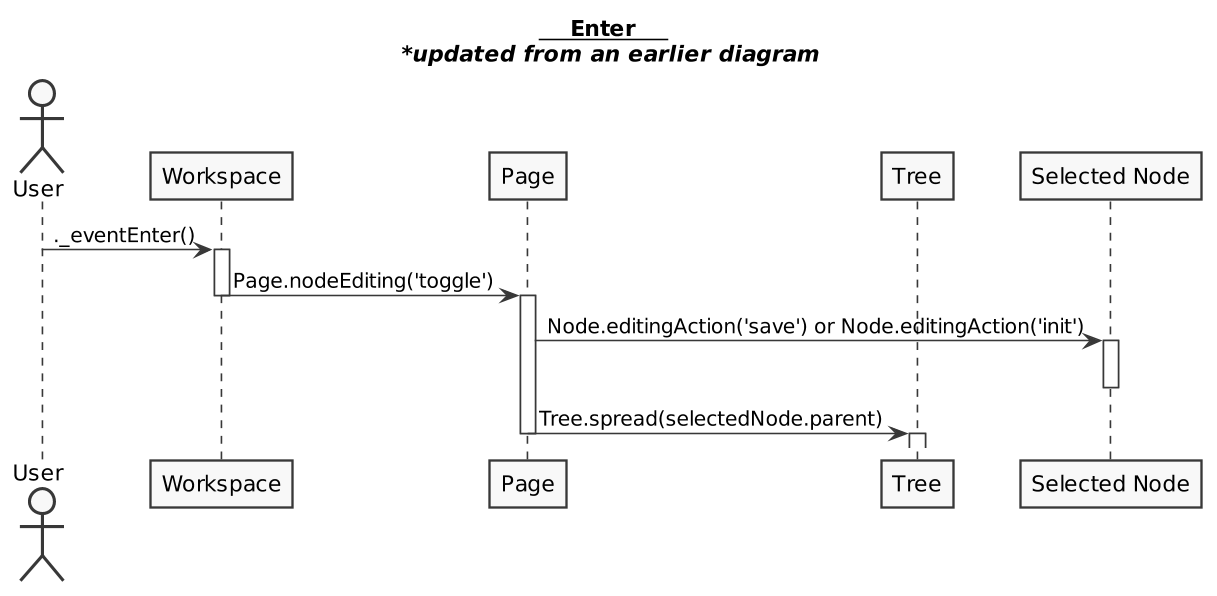

The diagram above was rendered by PlantUML. Its source (embedded in the PNG):
@startuml

skinparam monochrome true
skinparam shadowing false
skinparam dpi 150

title __**    Enter    **__ \n //*updated from an earlier diagram//

actor User as U
participant Workspace as W
participant Page as P
participant Tree as T
participant "Selected Node" as SN

U -> W: ._eventEnter()
activate W
W -> P: Page.nodeEditing('toggle')
deactivate W
activate P
P -> SN: Node.editingAction('save') or Node.editingAction('init')
activate SN
deactivate SN
P -> T: Tree.spread(selectedNode.parent)
deactivate P
activate T
deactivate T

@enduml